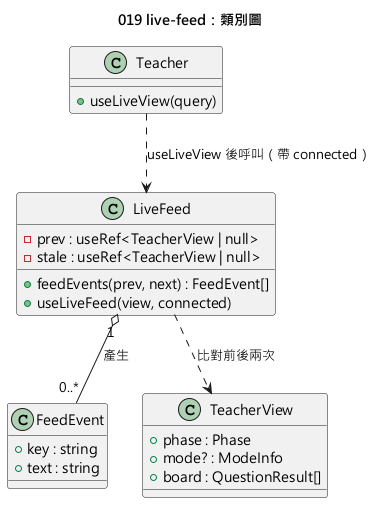

The diagram above was rendered by PlantUML. Its source (embedded in the PNG):
@startuml 019-live-feed-class
skinparamlocked defaultFontName Microsoft JhengHei
title 019 live-feed：類別圖

class "FeedEvent" as Event {
  +key : string
  +text : string
}
class "LiveFeed" as Feed {
  +feedEvents(prev, next) : FeedEvent[]
  +useLiveFeed(view, connected)
  -prev : useRef<TeacherView | null>
  -stale : useRef<TeacherView | null>
}
class "TeacherView" as View {
  +phase : Phase
  +mode? : ModeInfo
  +board : QuestionResult[]
}
class "Teacher" as Teacher {
  +useLiveView(query)
}
Feed ..> View : 比對前後兩次
Feed "1" o-- "0..*" Event : 產生
Teacher ..> Feed : useLiveView 後呼叫（帶 connected）
@enduml